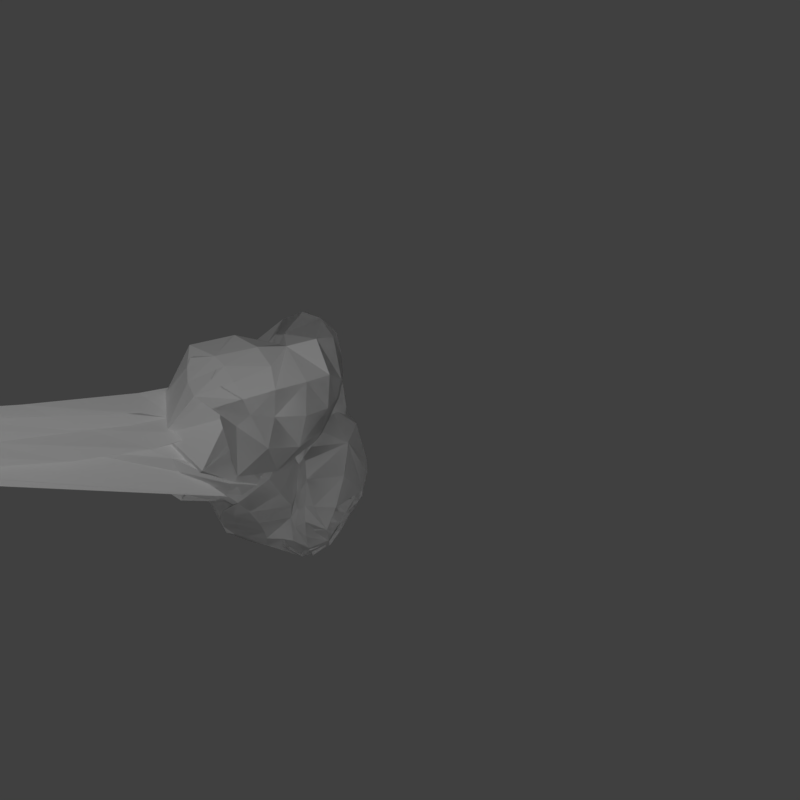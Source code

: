 # Source: puff.blend  (saved by Blender 2.78.0; exported with 4.5.12 LTS)
import bpy
from mathutils import Matrix  # noqa: F401  (used for matrix-valued properties, if any)

bpy.ops.wm.read_factory_settings(use_empty=True)
scene = bpy.context.scene
scene.name = 'Scene'

# ---- collections
col_collection_1 = bpy.data.collections.new('Collection 1'); scene.collection.children.link(col_collection_1)

# ---- materials (node trees are filled in below, after node groups)
mat_material = bpy.data.materials.new('Material')
mat_material.alpha_threshold = 0.0
mat_material.use_transparent_shadow = False
mat_material.diffuse_color = (1.0, 1.0, 1.0, 1.0)
mat_material.roughness = 0.5
mat_material.specular_intensity = 0.0

# ---- material node trees

# ---- world
world_world = bpy.data.worlds.new('World'); scene.world = world_world
world_world.color = (0.05088, 0.05088, 0.05088)
world_world.use_sun_shadow = False
world_world.sun_shadow_jitter_overblur = 0.0
world_world.cycles.sampling_method = 'MANUAL'

# ---- cameras
cam_camera = bpy.data.cameras.new('Camera')
cam_camera.clip_end = 100.0
cam_camera.lens = 35.0
cam_camera.sensor_width = 32.0
cam_camera.sensor_height = 18.0
cam_camera.ortho_scale = 7.314
cam_camera.dof.focus_distance = 0.0
cam_camera.dof.aperture_fstop = 128.0

# ---- lights
light_point = bpy.data.lights.new('Point', 'POINT')
light_point.transmission_factor = 0.0
light_point.energy = 320.0
light_point.shadow_buffer_clip_start = 0.5
light_point.shadow_soft_size = 0.1
light_point.shadow_maximum_resolution = 0.006
light_point.use_absolute_resolution = True

# ---- meshes
me_cylinder = bpy.data.meshes.new('Cylinder')
me_cylinder.from_pydata([(0.0, 1.0, -1.0), (0.0, 1.0, 1.0), (0.1951, 0.9808, -1.0), (0.1951, 0.9808, 1.0), (0.3827, 0.9239, -1.0), (0.3827, 0.9239, 1.0), (0.5556, 0.8315, -1.0), (0.5556, 0.8315, 1.0), (0.7071, 0.7071, -1.0), (0.7071, 0.7071, 1.0), (0.8315, 0.5556, -1.0), (0.8315, 0.5556, 1.0), (0.9239, 0.3827, -1.0), (0.9239, 0.3827, 1.0), (0.9808, 0.1951, -1.0), (0.9808, 0.1951, 1.0), (1.0, 7.55e-08, -1.0), (1.0, 7.55e-08, 1.0), (0.9808, -0.1951, -1.0), (0.9808, -0.1951, 1.0), (0.9239, -0.3827, -1.0), (0.9239, -0.3827, 1.0), (0.8315, -0.5556, -1.0), (0.8315, -0.5556, 1.0), (0.7071, -0.7071, -1.0), (0.7071, -0.7071, 1.0), (0.5556, -0.8315, -1.0), (0.5556, -0.8315, 1.0), (0.3827, -0.9239, -1.0), (0.3827, -0.9239, 1.0), (0.1951, -0.9808, -1.0), (0.1951, -0.9808, 1.0), (-3.258e-07, -1.0, -1.0), (-3.258e-07, -1.0, 1.0), (-0.1951, -0.9808, -1.0), (-0.1951, -0.9808, 1.0), (-0.3827, -0.9239, -1.0), (-0.3827, -0.9239, 1.0), (-0.5556, -0.8315, -1.0), (-0.5556, -0.8315, 1.0), (-0.7071, -0.7071, -1.0), (-0.7071, -0.7071, 1.0), (-0.8315, -0.5556, -1.0), (-0.8315, -0.5556, 1.0), (-0.9239, -0.3827, -1.0), (-0.9239, -0.3827, 1.0), (-0.9808, -0.1951, -1.0), (-0.9808, -0.1951, 1.0), (-1.0, 9.656e-07, -1.0), (-1.0, 9.656e-07, 1.0), (-0.9808, 0.1951, -1.0), (-0.9808, 0.1951, 1.0), (-0.9239, 0.3827, -1.0), (-0.9239, 0.3827, 1.0), (-0.8315, 0.5556, -1.0), (-0.8315, 0.5556, 1.0), (-0.7071, 0.7071, -1.0), (-0.7071, 0.7071, 1.0), (-0.5556, 0.8315, -1.0), (-0.5556, 0.8315, 1.0), (-0.3827, 0.9239, -1.0), (-0.3827, 0.9239, 1.0), (-0.1951, 0.9808, -1.0), (-0.1951, 0.9808, 1.0)], [], [(0, 1, 3, 2), (2, 3, 5, 4), (4, 5, 7, 6), (6, 7, 9, 8), (8, 9, 11, 10), (10, 11, 13, 12), (12, 13, 15, 14), (14, 15, 17, 16), (16, 17, 19, 18), (18, 19, 21, 20), (20, 21, 23, 22), (22, 23, 25, 24), (24, 25, 27, 26), (26, 27, 29, 28), (28, 29, 31, 30), (30, 31, 33, 32), (32, 33, 35, 34), (34, 35, 37, 36), (36, 37, 39, 38), (38, 39, 41, 40), (40, 41, 43, 42), (42, 43, 45, 44), (44, 45, 47, 46), (46, 47, 49, 48), (48, 49, 51, 50), (50, 51, 53, 52), (52, 53, 55, 54), (54, 55, 57, 56), (56, 57, 59, 58), (58, 59, 61, 60), (60, 61, 63, 62), (62, 63, 1, 0)])
me_cylinder.use_remesh_preserve_volume = False
me_cylinder.use_remesh_preserve_attributes = False
me_cylinder.use_mirror_vertex_groups = False
me_cylinder.update()
me_icosphere_002 = bpy.data.meshes.new('Icosphere.002')
me_icosphere_002.from_pydata([(-1.185, -5.658, 9.092), (-1.185, -5.303, 7.999), (-1.185, -4.948, 9.092), (-0.8118, -4.373, 8.905), (-0.8118, -5.303, 9.581), (-1.185, -4.728, 8.416), (-0.8118, -4.728, 7.812), (-0.8118, -6.233, 8.905), (-1.185, -5.877, 8.416), (-0.8118, -5.877, 7.812), (-0.2075, -4.948, 9.696), (-0.2075, -5.658, 9.696), (0.7702, -5.877, 8.79), (0.7702, -4.728, 8.79), (0.3967, -5.303, 7.625), (-0.2075, -5.658, 7.51), (-0.2075, -4.948, 7.51), (0.7702, -5.303, 9.207), (0.3967, -4.728, 9.394), (0.3967, -6.233, 8.301), (0.3967, -5.877, 9.394), (-0.2075, -6.233, 7.928), (-0.2075, -6.233, 9.279), (-0.2075, -6.452, 8.603), (-0.2075, -4.373, 9.279), (-0.2075, -4.373, 7.928), (0.7702, -4.948, 8.114), (0.7702, -5.658, 8.114), (0.3967, -4.373, 8.301), (-0.2075, -4.153, 8.603), (-1.185, -5.658, 9.092), (-1.185, -5.658, 9.092), (-1.185, -5.658, 9.092), (-1.185, -5.658, 9.092), (-1.185, -5.658, 9.092), (-1.185, -5.658, 9.092), (-1.185, -5.658, 9.092), (-1.185, -5.658, 9.092), (-1.185, -5.658, 9.092), (-1.185, -5.658, 9.092), (-1.185, -5.658, 9.092), (-1.185, -5.658, 9.092), (0.1891, -0.6065, 0.8359), (0.1799, -0.5785, 0.1806), (0.002886, -0.7071, 0.5347), (0.3988, -0.5785, 0.5347), (-0.393, -0.5785, 0.5347), (-0.1742, -0.5785, 0.8888), (-0.01967, -0.05678, -1.128), (0.3045, -0.2923, -0.8799), (-0.1435, -0.4378, -0.8799), (-0.4203, -0.05678, -0.8799), (-0.1435, 0.3243, -0.8799), (0.3045, 0.1787, -0.8799), (0.1041, -0.4378, -0.4792), (-0.3438, -0.2923, -0.4792), (-0.3438, 0.1787, -0.4792), (0.1041, 0.3243, -0.4792), (0.381, -0.05678, -0.4792), (-0.01967, -0.05678, -0.2316), (-0.09244, -0.2808, -1.061), (0.1709, -0.1952, -1.061), (0.09809, -0.4192, -0.9151), (0.3614, -0.05678, -0.9151), (0.1709, 0.08164, -1.061), (-0.2552, -0.05678, -1.061), (-0.3279, -0.2808, -0.9151), (-0.09244, 0.1672, -1.061), (-0.3279, 0.1672, -0.9151), (0.09809, 0.3056, -0.9151), (0.4064, -0.1952, -0.6796), (0.4064, 0.08164, -0.6796), (0.2436, -0.4192, -0.6796), (-0.4457, -0.1952, -0.6796), (-0.283, -0.4192, -0.6796), (-0.283, 0.3056, -0.6796), (-0.4457, 0.08164, -0.6796), (0.2436, 0.3056, -0.6796), (-0.01967, 0.3912, -0.6796), (0.2886, -0.2808, -0.4441), (-0.1374, -0.4192, -0.4441), (-0.4007, -0.05678, -0.4441), (-0.1374, 0.3056, -0.4441), (0.2886, 0.1672, -0.4441), (0.05311, -0.2808, -0.2985), (0.2158, -0.05678, -0.2985), (-0.2102, -0.1952, -0.2985), (-0.2102, 0.08164, -0.2985), (0.05311, 0.1672, -0.2985), (-0.1435, -0.4378, -0.8799), (0.1041, -0.4378, -0.4792), (0.09809, -0.4192, -0.9151), (-0.01967, -0.5047, -0.6796), (0.2436, -0.4192, -0.6796), (-0.283, -0.4192, -0.6796), (-0.1374, -0.4192, -0.4441), (-1.185, -5.658, 9.092), (-1.185, -5.303, 7.999), (-1.185, -4.948, 9.092), (-0.8118, -4.373, 8.905), (-0.8118, -5.303, 9.581), (-1.185, -4.728, 8.416), (-0.8118, -4.728, 7.812), (-0.8118, -6.233, 8.905), (-1.185, -5.877, 8.416), (-0.8118, -5.877, 7.812), (-0.2075, -4.948, 9.696), (-0.2075, -5.658, 9.696), (0.7702, -5.877, 8.79), (0.7702, -4.728, 8.79), (0.3967, -5.303, 7.625), (-0.2075, -5.658, 7.51), (-0.2075, -4.948, 7.51), (0.7702, -5.303, 9.207), (0.3967, -4.728, 9.394), (0.3967, -6.233, 8.301), (0.3967, -5.877, 9.394), (-0.2075, -6.233, 7.928), (-0.2075, -6.233, 9.279), (-0.2075, -6.452, 8.603), (-0.2075, -4.373, 9.279), (-0.2075, -4.373, 7.928), (0.7702, -4.948, 8.114), (0.7702, -5.658, 8.114), (0.3967, -4.373, 8.301), (-0.2075, -4.153, 8.603), (-1.185, -5.658, 9.092), (-1.185, -5.658, 9.092), (-1.185, -5.658, 9.092), (-1.185, -5.658, 9.092), (-1.185, -5.658, 9.092), (-1.185, -5.658, 9.092), (-1.185, -5.658, 9.092), (-1.185, -5.658, 9.092), (-1.185, -5.658, 9.092), (-1.185, -5.658, 9.092), (-1.185, -5.658, 9.092), (-1.185, -5.658, 9.092), (0.2625, -0.2378, 1.594), (0.2601, -0.2303, 1.419), (0.2126, -0.2647, 1.514), (0.3187, -0.2303, 1.514), (0.1066, -0.2303, 1.514), (0.1652, -0.2303, 1.608)], [], [(0, 13, 12), (1, 13, 15), (0, 12, 17), (0, 17, 19), (0, 19, 16), (1, 15, 22), (26, 2, 41, 46), (3, 18, 25), (4, 20, 27), (5, 21, 29), (1, 22, 24), (6, 32, 47, 42), (3, 25, 28), (4, 27, 30), (5, 29, 23), (6, 31, 36), (7, 32, 38), (8, 33, 39), (9, 34, 40), (10, 35, 37), (37, 40, 11), (37, 35, 40), (35, 9, 40), (40, 39, 11), (40, 34, 39), (34, 8, 39), (39, 38, 11), (39, 33, 38), (33, 7, 38), (38, 36, 11), (38, 32, 36), (32, 6, 36), (36, 37, 11), (36, 31, 37), (31, 10, 37), (23, 35, 10), (23, 29, 35), (29, 9, 35), (30, 34, 9), (30, 27, 34), (27, 8, 34), (28, 33, 8), (28, 25, 33), (25, 7, 33), (26, 32, 7), (32, 26, 46, 47), (24, 6, 42, 45), (24, 31, 6), (24, 22, 31), (22, 10, 31), (29, 30, 9), (29, 21, 30), (21, 4, 30), (27, 28, 8), (27, 20, 28), (20, 3, 28), (25, 26, 7), (25, 18, 26), (18, 2, 26), (2, 14, 43, 41), (14, 24, 45, 43), (14, 1, 24), (22, 23, 10), (22, 15, 23), (15, 5, 23), (16, 21, 5), (16, 19, 21), (19, 4, 21), (19, 20, 4), (19, 17, 20), (17, 3, 20), (17, 18, 3), (17, 12, 18), (12, 2, 18), (15, 16, 5), (15, 13, 16), (13, 0, 16), (12, 14, 2), (12, 13, 14), (13, 1, 14), (41, 43, 44), (41, 44, 46), (46, 44, 47), (44, 42, 47), (44, 45, 42), (44, 43, 45), (48, 61, 60), (49, 61, 63), (48, 60, 65), (48, 65, 67), (48, 67, 64), (49, 63, 70), (74, 50, 89, 94), (51, 66, 73), (52, 68, 75), (53, 69, 77), (49, 70, 72), (54, 80, 95, 90), (51, 73, 76), (52, 75, 78), (53, 77, 71), (54, 79, 84), (55, 80, 86), (56, 81, 87), (57, 82, 88), (58, 83, 85), (85, 88, 59), (85, 83, 88), (83, 57, 88), (88, 87, 59), (88, 82, 87), (82, 56, 87), (87, 86, 59), (87, 81, 86), (81, 55, 86), (86, 84, 59), (86, 80, 84), (80, 54, 84), (84, 85, 59), (84, 79, 85), (79, 58, 85), (71, 83, 58), (71, 77, 83), (77, 57, 83), (78, 82, 57), (78, 75, 82), (75, 56, 82), (76, 81, 56), (76, 73, 81), (73, 55, 81), (74, 80, 55), (80, 74, 94, 95), (72, 54, 90, 93), (72, 79, 54), (72, 70, 79), (70, 58, 79), (77, 78, 57), (77, 69, 78), (69, 52, 78), (75, 76, 56), (75, 68, 76), (68, 51, 76), (73, 74, 55), (73, 66, 74), (66, 50, 74), (50, 62, 91, 89), (62, 72, 93, 91), (62, 49, 72), (70, 71, 58), (70, 63, 71), (63, 53, 71), (64, 69, 53), (64, 67, 69), (67, 52, 69), (67, 68, 52), (67, 65, 68), (65, 51, 68), (65, 66, 51), (65, 60, 66), (60, 50, 66), (63, 64, 53), (63, 61, 64), (61, 48, 64), (60, 62, 50), (60, 61, 62), (61, 49, 62), (89, 91, 92), (89, 92, 94), (94, 92, 95), (92, 90, 95), (92, 93, 90), (92, 91, 93), (96, 109, 108), (97, 109, 111), (96, 108, 113), (96, 113, 115), (96, 115, 112), (97, 111, 118), (122, 98, 137, 142), (99, 114, 121), (100, 116, 123), (101, 117, 125), (97, 118, 120), (102, 128, 143, 138), (99, 121, 124), (100, 123, 126), (101, 125, 119), (102, 127, 132), (103, 128, 134), (104, 129, 135), (105, 130, 136), (106, 131, 133), (133, 136, 107), (133, 131, 136), (131, 105, 136), (136, 135, 107), (136, 130, 135), (130, 104, 135), (135, 134, 107), (135, 129, 134), (129, 103, 134), (134, 132, 107), (134, 128, 132), (128, 102, 132), (132, 133, 107), (132, 127, 133), (127, 106, 133), (119, 131, 106), (119, 125, 131), (125, 105, 131), (126, 130, 105), (126, 123, 130), (123, 104, 130), (124, 129, 104), (124, 121, 129), (121, 103, 129), (122, 128, 103), (128, 122, 142, 143), (120, 102, 138, 141), (120, 127, 102), (120, 118, 127), (118, 106, 127), (125, 126, 105), (125, 117, 126), (117, 100, 126), (123, 124, 104), (123, 116, 124), (116, 99, 124), (121, 122, 103), (121, 114, 122), (114, 98, 122), (98, 110, 139, 137), (110, 120, 141, 139), (110, 97, 120), (118, 119, 106), (118, 111, 119), (111, 101, 119), (112, 117, 101), (112, 115, 117), (115, 100, 117), (115, 116, 100), (115, 113, 116), (113, 99, 116), (113, 114, 99), (113, 108, 114), (108, 98, 114), (111, 112, 101), (111, 109, 112), (109, 96, 112), (108, 110, 98), (108, 109, 110), (109, 97, 110), (137, 139, 140), (137, 140, 142), (142, 140, 143), (140, 138, 143), (140, 141, 138), (140, 139, 141)])
me_icosphere_002.materials.append(mat_material)
me_icosphere_002.use_remesh_preserve_volume = False
me_icosphere_002.use_remesh_preserve_attributes = False
me_icosphere_002.use_mirror_vertex_groups = False
me_icosphere_002.update()

# ---- objects
ob_point = bpy.data.objects.new('Point', light_point)
ob_cylinder = bpy.data.objects.new('Cylinder', me_cylinder)
ob_cloud = bpy.data.objects.new('cloud', me_icosphere_002)
ob_camera = bpy.data.objects.new('Camera', cam_camera)

# ---- transforms, parenting, visibility, modifiers, constraints
ob_point.location = (0.0, -8.0, 0.0)
ob_point.lineart.crease_threshold = 0.0
ob_cylinder.location = (0.0, 0.0, 0.0)
ob_cylinder.rotation_euler = (1.571, -0.0, 0.0)
ob_cylinder.scale = (0.2489, 0.2489, 0.2489)
ob_cylinder.show_instancer_for_render = False
ob_cylinder.lineart.crease_threshold = 0.0
_m = ob_cylinder.modifiers.new('ParticleSystem 1', 'PARTICLE_SYSTEM')
ob_cloud.location = (-9.959, -5.303, 0.0)
ob_cloud.rotation_euler = (3.142, 11.0, 12.57)
ob_cloud.lineart.crease_threshold = 0.0
_m = ob_cloud.modifiers.new('Subsurf', 'SUBSURF')
_m.uv_smooth = 'PRESERVE_CORNERS'
_m.quality = 2
_m.levels = 2
_m.show_only_control_edges = False
_m = ob_cloud.modifiers.new('Displace', 'DISPLACE')
_m.strength = 0.6
_m.texture_coords = 'GLOBAL'
ob_camera.location = (0.0, -8.0, 0.0)
ob_camera.rotation_euler = (1.571, 0.0, 0.0)
ob_camera.lock_rotations_4d = False
ob_camera.empty_display_type = 'ARROWS'
ob_camera.color = (0.0, 0.0, 0.0, 0.0)
ob_camera.display_type = 'WIRE'
ob_camera.lineart.crease_threshold = 0.0

# ---- collection membership
col_collection_1.objects.link(ob_point)
col_collection_1.objects.link(ob_cylinder)
col_collection_1.objects.link(ob_cloud)
col_collection_1.objects.link(ob_camera)

# ---- scene / render settings (as saved in the file)
scene.camera = ob_camera
scene.frame_start = 3; scene.frame_end = 22; scene.frame_set(0)
scene.render.engine = 'BLENDER_EEVEE_NEXT'
scene.render.resolution_x = 288
scene.render.resolution_y = 288
scene.render.resolution_percentage = 50
scene.render.dither_intensity = 0.0
scene.render.film_transparent = True
scene.render.use_freestyle = True
scene.render.use_stamp_filename = False
scene.render.stamp_background = (0.0, 0.0, 0.0, 0.0)
scene.cycles.use_denoising = False
scene.cycles.samples = 128
scene.cycles.sampling_pattern = 'TABULATED_SOBOL'
scene.cycles.light_sampling_threshold = 0.0
scene.cycles.use_adaptive_sampling = False
scene.cycles.use_light_tree = False
scene.cycles.blur_glossy = 0.0
scene.cycles.sample_clamp_indirect = 0.0
scene.view_settings.view_transform = 'Standard'
bpy.context.view_layer.update()
